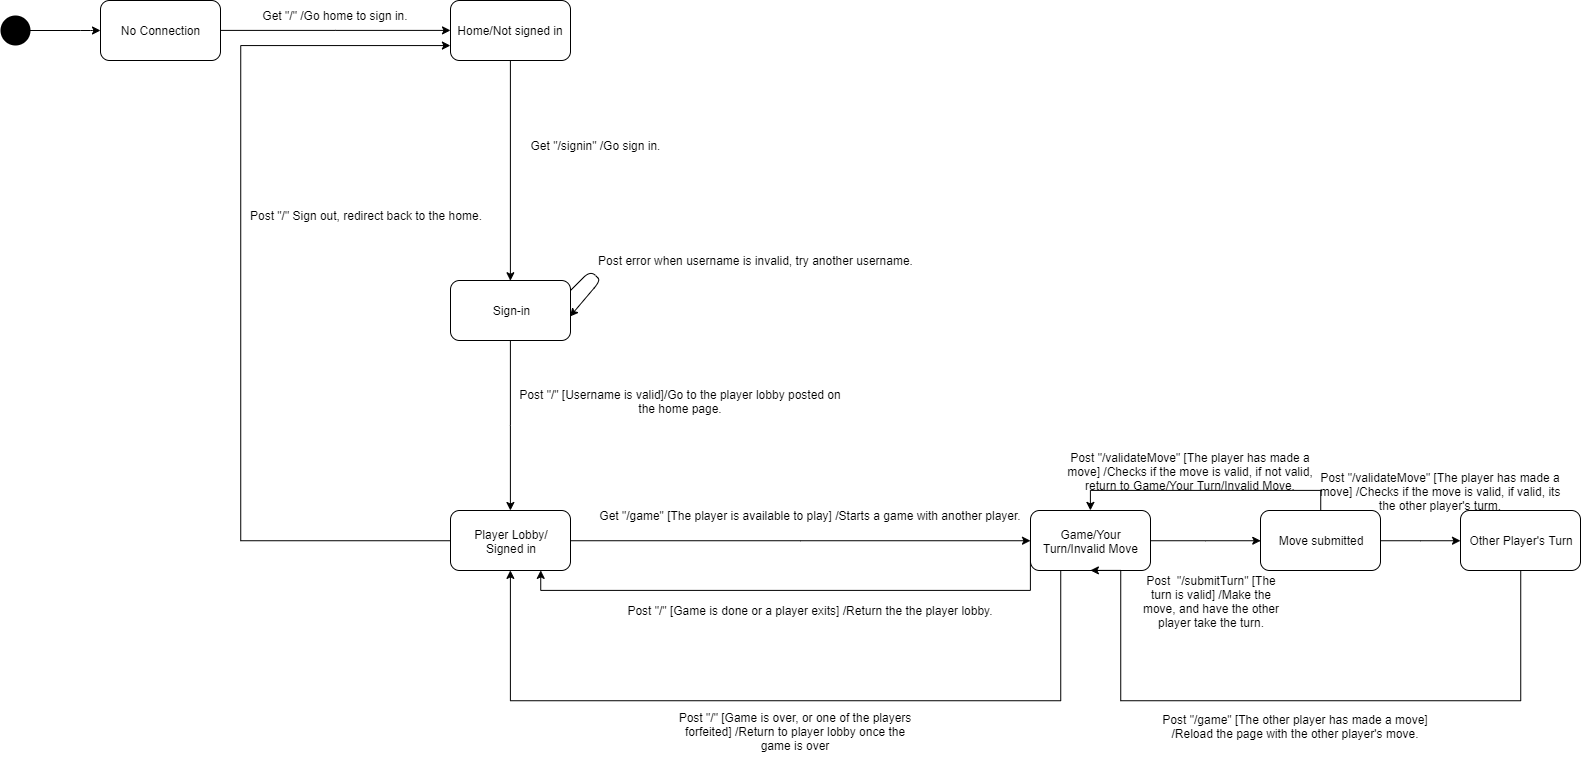

The diagram above was exported from draw.io. Its source (the exported page's mxGraphModel, read from the mxfile embedded in the PNG):
<mxGraphModel dx="847" dy="447" grid="1" gridSize="10" guides="1" tooltips="1" connect="1" arrows="1" fold="1" page="1" pageScale="1" pageWidth="827" pageHeight="1169" math="0" shadow="0">
  <root>
    <mxCell id="0" />
    <mxCell id="1" parent="0" />
    <mxCell id="7WXnPnVoaUbvK-6qT-rQ-22" style="edgeStyle=orthogonalEdgeStyle;rounded=0;orthogonalLoop=1;jettySize=auto;html=1;exitX=1;exitY=0.5;exitDx=0;exitDy=0;" parent="1" source="7WXnPnVoaUbvK-6qT-rQ-2" target="7WXnPnVoaUbvK-6qT-rQ-5" edge="1">
      <mxGeometry relative="1" as="geometry" />
    </mxCell>
    <mxCell id="7WXnPnVoaUbvK-6qT-rQ-2" value="No Connection" style="rounded=1;whiteSpace=wrap;html=1;" parent="1" vertex="1">
      <mxGeometry x="130" y="230" width="120" height="60" as="geometry" />
    </mxCell>
    <mxCell id="7WXnPnVoaUbvK-6qT-rQ-3" value="" style="shape=ellipse;fillColor=#000000;strokeColor=none;html=1" parent="1" vertex="1">
      <mxGeometry x="30" y="245" width="30" height="30" as="geometry" />
    </mxCell>
    <mxCell id="7WXnPnVoaUbvK-6qT-rQ-4" value="" style="endArrow=classic;html=1;" parent="1" edge="1">
      <mxGeometry width="50" height="50" relative="1" as="geometry">
        <mxPoint x="50" y="260" as="sourcePoint" />
        <mxPoint x="130" y="260" as="targetPoint" />
        <Array as="points">
          <mxPoint x="120" y="260" />
        </Array>
      </mxGeometry>
    </mxCell>
    <mxCell id="7WXnPnVoaUbvK-6qT-rQ-21" style="edgeStyle=orthogonalEdgeStyle;rounded=0;orthogonalLoop=1;jettySize=auto;html=1;exitX=0.5;exitY=1;exitDx=0;exitDy=0;entryX=0.5;entryY=0;entryDx=0;entryDy=0;" parent="1" source="7WXnPnVoaUbvK-6qT-rQ-5" target="7WXnPnVoaUbvK-6qT-rQ-9" edge="1">
      <mxGeometry relative="1" as="geometry" />
    </mxCell>
    <mxCell id="7WXnPnVoaUbvK-6qT-rQ-5" value="Home/Not signed in" style="rounded=1;whiteSpace=wrap;html=1;fillColor=none;" parent="1" vertex="1">
      <mxGeometry x="480" y="230" width="120" height="60" as="geometry" />
    </mxCell>
    <mxCell id="7WXnPnVoaUbvK-6qT-rQ-7" value="Get &quot;/&quot; /Go home to sign in." style="text;html=1;strokeColor=none;fillColor=none;align=center;verticalAlign=middle;whiteSpace=wrap;rounded=0;" parent="1" vertex="1">
      <mxGeometry x="260" y="235" width="210" height="20" as="geometry" />
    </mxCell>
    <mxCell id="7WXnPnVoaUbvK-6qT-rQ-20" style="edgeStyle=orthogonalEdgeStyle;rounded=0;orthogonalLoop=1;jettySize=auto;html=1;exitX=0.5;exitY=1;exitDx=0;exitDy=0;" parent="1" source="7WXnPnVoaUbvK-6qT-rQ-9" target="7WXnPnVoaUbvK-6qT-rQ-13" edge="1">
      <mxGeometry relative="1" as="geometry" />
    </mxCell>
    <mxCell id="7WXnPnVoaUbvK-6qT-rQ-9" value="Sign-in" style="rounded=1;whiteSpace=wrap;html=1;fillColor=none;" parent="1" vertex="1">
      <mxGeometry x="480" y="510" width="120" height="60" as="geometry" />
    </mxCell>
    <mxCell id="7WXnPnVoaUbvK-6qT-rQ-12" value="Get &quot;/signin&quot; /Go sign in." style="text;html=1;strokeColor=none;fillColor=none;align=center;verticalAlign=middle;whiteSpace=wrap;rounded=0;" parent="1" vertex="1">
      <mxGeometry x="550" y="370" width="150" height="10" as="geometry" />
    </mxCell>
    <mxCell id="7WXnPnVoaUbvK-6qT-rQ-19" style="edgeStyle=orthogonalEdgeStyle;rounded=0;orthogonalLoop=1;jettySize=auto;html=1;exitX=1;exitY=0.5;exitDx=0;exitDy=0;" parent="1" source="7WXnPnVoaUbvK-6qT-rQ-13" target="7WXnPnVoaUbvK-6qT-rQ-18" edge="1">
      <mxGeometry relative="1" as="geometry" />
    </mxCell>
    <mxCell id="7WXnPnVoaUbvK-6qT-rQ-27" style="edgeStyle=orthogonalEdgeStyle;rounded=0;orthogonalLoop=1;jettySize=auto;html=1;entryX=0;entryY=0.75;entryDx=0;entryDy=0;" parent="1" source="7WXnPnVoaUbvK-6qT-rQ-13" target="7WXnPnVoaUbvK-6qT-rQ-5" edge="1">
      <mxGeometry relative="1" as="geometry">
        <mxPoint x="340" y="530" as="targetPoint" />
        <Array as="points">
          <mxPoint x="270" y="770" />
          <mxPoint x="270" y="275" />
        </Array>
      </mxGeometry>
    </mxCell>
    <mxCell id="7WXnPnVoaUbvK-6qT-rQ-13" value="Player Lobby/&lt;br&gt;Signed in" style="rounded=1;whiteSpace=wrap;html=1;fillColor=none;" parent="1" vertex="1">
      <mxGeometry x="480" y="740" width="120" height="60" as="geometry" />
    </mxCell>
    <mxCell id="7WXnPnVoaUbvK-6qT-rQ-15" value="Post &quot;/&quot; [Username is valid]/Go to the player lobby posted on the home page." style="text;html=1;strokeColor=none;fillColor=none;align=center;verticalAlign=middle;whiteSpace=wrap;rounded=0;" parent="1" vertex="1">
      <mxGeometry x="540" y="620" width="340" height="20" as="geometry" />
    </mxCell>
    <mxCell id="7WXnPnVoaUbvK-6qT-rQ-16" value="" style="endArrow=classic;html=1;entryX=0.996;entryY=0.6;entryDx=0;entryDy=0;entryPerimeter=0;" parent="1" target="7WXnPnVoaUbvK-6qT-rQ-9" edge="1">
      <mxGeometry width="50" height="50" relative="1" as="geometry">
        <mxPoint x="600" y="520" as="sourcePoint" />
        <mxPoint x="610" y="530" as="targetPoint" />
        <Array as="points">
          <mxPoint x="620" y="500" />
          <mxPoint x="630" y="510" />
        </Array>
      </mxGeometry>
    </mxCell>
    <mxCell id="7WXnPnVoaUbvK-6qT-rQ-17" value="Post error when username is invalid, try another username." style="text;html=1;strokeColor=none;fillColor=none;align=center;verticalAlign=middle;whiteSpace=wrap;rounded=0;" parent="1" vertex="1">
      <mxGeometry x="620" y="480" width="330" height="20" as="geometry" />
    </mxCell>
    <mxCell id="7WXnPnVoaUbvK-6qT-rQ-24" style="edgeStyle=orthogonalEdgeStyle;rounded=0;orthogonalLoop=1;jettySize=auto;html=1;entryX=0.75;entryY=1;entryDx=0;entryDy=0;" parent="1" source="7WXnPnVoaUbvK-6qT-rQ-18" target="7WXnPnVoaUbvK-6qT-rQ-13" edge="1">
      <mxGeometry relative="1" as="geometry">
        <Array as="points">
          <mxPoint x="1060" y="820" />
          <mxPoint x="570" y="820" />
        </Array>
      </mxGeometry>
    </mxCell>
    <mxCell id="haQPFeqkeAmwehPWJ7GV-2" style="edgeStyle=orthogonalEdgeStyle;rounded=0;orthogonalLoop=1;jettySize=auto;html=1;entryX=0;entryY=0.5;entryDx=0;entryDy=0;" edge="1" parent="1" source="7WXnPnVoaUbvK-6qT-rQ-18" target="haQPFeqkeAmwehPWJ7GV-1">
      <mxGeometry relative="1" as="geometry" />
    </mxCell>
    <mxCell id="haQPFeqkeAmwehPWJ7GV-14" style="edgeStyle=orthogonalEdgeStyle;rounded=0;orthogonalLoop=1;jettySize=auto;html=1;entryX=0.5;entryY=1;entryDx=0;entryDy=0;" edge="1" parent="1" source="7WXnPnVoaUbvK-6qT-rQ-18" target="7WXnPnVoaUbvK-6qT-rQ-13">
      <mxGeometry relative="1" as="geometry">
        <Array as="points">
          <mxPoint x="1090" y="930" />
          <mxPoint x="540" y="930" />
        </Array>
      </mxGeometry>
    </mxCell>
    <mxCell id="7WXnPnVoaUbvK-6qT-rQ-18" value="Game/Your Turn/Invalid Move" style="rounded=1;whiteSpace=wrap;html=1;fillColor=none;" parent="1" vertex="1">
      <mxGeometry x="1060" y="740" width="120" height="60" as="geometry" />
    </mxCell>
    <mxCell id="7WXnPnVoaUbvK-6qT-rQ-23" value="Get &quot;/game&quot; [The player is available to play] /Starts a game with another player." style="text;html=1;strokeColor=none;fillColor=none;align=center;verticalAlign=middle;whiteSpace=wrap;rounded=0;" parent="1" vertex="1">
      <mxGeometry x="610" y="720" width="460" height="50" as="geometry" />
    </mxCell>
    <mxCell id="7WXnPnVoaUbvK-6qT-rQ-25" value="Post &quot;/&quot; [Game is done or a player exits] /Return the the player lobby." style="text;html=1;strokeColor=none;fillColor=none;align=center;verticalAlign=middle;whiteSpace=wrap;rounded=0;" parent="1" vertex="1">
      <mxGeometry x="630" y="820" width="420" height="40" as="geometry" />
    </mxCell>
    <mxCell id="7WXnPnVoaUbvK-6qT-rQ-28" value="Post &quot;/&quot; Sign out, redirect back to the home." style="text;html=1;strokeColor=none;fillColor=none;align=center;verticalAlign=middle;whiteSpace=wrap;rounded=0;" parent="1" vertex="1">
      <mxGeometry x="250" y="440" width="290" height="10" as="geometry" />
    </mxCell>
    <mxCell id="haQPFeqkeAmwehPWJ7GV-4" style="edgeStyle=orthogonalEdgeStyle;rounded=0;orthogonalLoop=1;jettySize=auto;html=1;entryX=0.5;entryY=0;entryDx=0;entryDy=0;" edge="1" parent="1" source="haQPFeqkeAmwehPWJ7GV-1" target="7WXnPnVoaUbvK-6qT-rQ-18">
      <mxGeometry relative="1" as="geometry">
        <Array as="points">
          <mxPoint x="1350" y="720" />
          <mxPoint x="1120" y="720" />
        </Array>
      </mxGeometry>
    </mxCell>
    <mxCell id="haQPFeqkeAmwehPWJ7GV-8" style="edgeStyle=orthogonalEdgeStyle;rounded=0;orthogonalLoop=1;jettySize=auto;html=1;exitX=1;exitY=0.5;exitDx=0;exitDy=0;" edge="1" parent="1" source="haQPFeqkeAmwehPWJ7GV-1" target="haQPFeqkeAmwehPWJ7GV-7">
      <mxGeometry relative="1" as="geometry" />
    </mxCell>
    <mxCell id="haQPFeqkeAmwehPWJ7GV-1" value="Move submitted" style="rounded=1;whiteSpace=wrap;html=1;" vertex="1" parent="1">
      <mxGeometry x="1290" y="740" width="120" height="60" as="geometry" />
    </mxCell>
    <mxCell id="haQPFeqkeAmwehPWJ7GV-3" value="Post&amp;nbsp; &quot;/submitTurn&quot; [The turn is valid] /Make the move, and have the other player take the turn." style="text;html=1;strokeColor=none;fillColor=none;align=center;verticalAlign=middle;whiteSpace=wrap;rounded=0;" vertex="1" parent="1">
      <mxGeometry x="1170.5" y="790" width="140" height="80" as="geometry" />
    </mxCell>
    <mxCell id="haQPFeqkeAmwehPWJ7GV-6" value="Post &quot;/validateMove&quot; [The player has made a move] /Checks if the move is valid, if not valid, return to Game/Your Turn/Invalid Move." style="text;html=1;strokeColor=none;fillColor=none;align=center;verticalAlign=middle;whiteSpace=wrap;rounded=0;" vertex="1" parent="1">
      <mxGeometry x="1090" y="690" width="260" height="20" as="geometry" />
    </mxCell>
    <mxCell id="haQPFeqkeAmwehPWJ7GV-10" style="edgeStyle=orthogonalEdgeStyle;rounded=0;orthogonalLoop=1;jettySize=auto;html=1;entryX=0.5;entryY=1;entryDx=0;entryDy=0;" edge="1" parent="1" source="haQPFeqkeAmwehPWJ7GV-7" target="7WXnPnVoaUbvK-6qT-rQ-18">
      <mxGeometry relative="1" as="geometry">
        <mxPoint x="1550" y="940" as="targetPoint" />
        <Array as="points">
          <mxPoint x="1550" y="930" />
          <mxPoint x="1150" y="930" />
          <mxPoint x="1150" y="800" />
        </Array>
      </mxGeometry>
    </mxCell>
    <mxCell id="haQPFeqkeAmwehPWJ7GV-7" value="Other Player's Turn" style="rounded=1;whiteSpace=wrap;html=1;" vertex="1" parent="1">
      <mxGeometry x="1490" y="740" width="120" height="60" as="geometry" />
    </mxCell>
    <mxCell id="haQPFeqkeAmwehPWJ7GV-9" value="Post &quot;/validateMove&quot; [The player has made a move] /Checks if the move is valid, if valid, its the other player's turm." style="text;html=1;strokeColor=none;fillColor=none;align=center;verticalAlign=middle;whiteSpace=wrap;rounded=0;" vertex="1" parent="1">
      <mxGeometry x="1340" y="710" width="260" height="20" as="geometry" />
    </mxCell>
    <mxCell id="haQPFeqkeAmwehPWJ7GV-13" value="Post &quot;/game&quot; [The other player has made a move] /Reload the page with the other player's move." style="text;html=1;strokeColor=none;fillColor=none;align=center;verticalAlign=middle;whiteSpace=wrap;rounded=0;" vertex="1" parent="1">
      <mxGeometry x="1190" y="920" width="270" height="70" as="geometry" />
    </mxCell>
    <mxCell id="haQPFeqkeAmwehPWJ7GV-15" value="Post &quot;/&quot; [Game is over, or one of the players forfeited] /Return to player lobby once the game is over" style="text;html=1;strokeColor=none;fillColor=none;align=center;verticalAlign=middle;whiteSpace=wrap;rounded=0;" vertex="1" parent="1">
      <mxGeometry x="700" y="920" width="250" height="80" as="geometry" />
    </mxCell>
  </root>
</mxGraphModel>